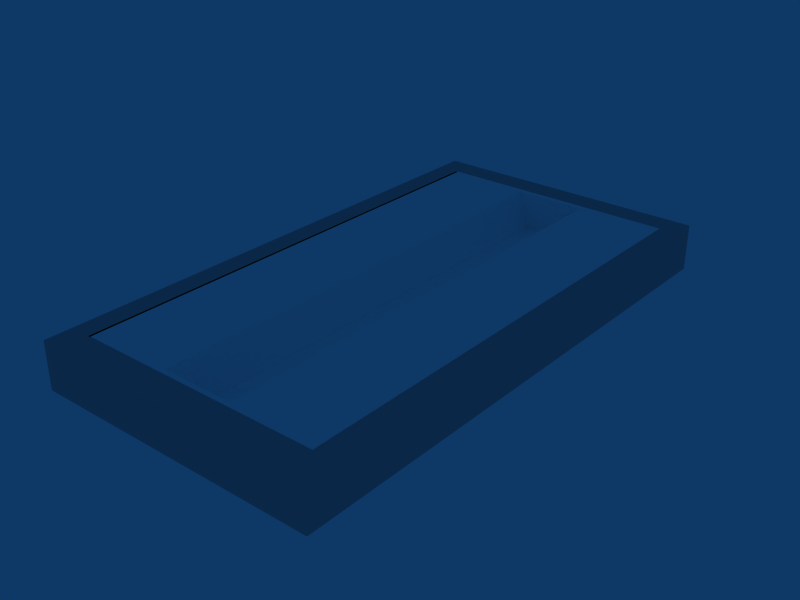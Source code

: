 # Source: teto2.blend  (saved by Blender 2.43.0; exported with 4.5.12 LTS)
import bpy
from mathutils import Matrix  # noqa: F401  (used for matrix-valued properties, if any)

bpy.ops.wm.read_factory_settings(use_empty=True)
scene = bpy.context.scene
scene.name = 'Scene'

# ---- collections
col_collection_1 = bpy.data.collections.new('Collection 1'); scene.collection.children.link(col_collection_1)

# ---- materials (node trees are filled in below, after node groups)
mat_material_001 = bpy.data.materials.new('Material.001')
mat_material_001.alpha_threshold = 0.0
mat_material_001.diffuse_color = (1.0, 1.0, 1.0, 1.0)
mat_material_001.roughness = 0.5
mat_material_001.line_color = (0.0, 0.0, 0.0, 1.0)
mat_material_002 = bpy.data.materials.new('Material.002')
mat_material_002.alpha_threshold = 0.0
mat_material_002.diffuse_color = (0.7, 0.7, 0.7, 1.0)
mat_material_002.roughness = 0.5
mat_material_002.line_color = (0.0, 0.0, 0.0, 1.0)

# ---- material node trees

# ---- world
world_world = bpy.data.worlds.new('World'); scene.world = world_world
world_world.color = (0.05656, 0.2208, 0.4)
world_world.use_sun_shadow = False
world_world.sun_shadow_jitter_overblur = 0.0
world_world.cycles.sampling_method = 'MANUAL'
world_world.cycles.sample_map_resolution = 256

# ---- meshes
me_cube_002 = bpy.data.meshes.new('Cube.002')
me_cube_002.from_pydata([(-2.888, 10.93, 0.01653), (-2.888, 0.6018, 0.01653), (-8.097, 0.6018, 0.01653), (-8.097, 10.93, 0.01653), (-8.097, 10.93, 1.008), (-8.097, 0.6018, 1.008), (-2.888, 0.6018, 1.008), (-2.888, 10.93, 1.008), (-4.711, 10.82, 1.008), (-4.711, 0.7051, 1.008), (-6.274, 0.7051, 1.008), (-6.274, 10.82, 1.008), (-6.039, 10.82, 0.1857), (-6.039, 0.7051, 0.1857), (-4.945, 0.7051, 0.1857), (-4.945, 10.82, 0.1857)], [], [(0, 3, 2, 1), (2, 3, 4, 5), (3, 0, 7, 4), (0, 1, 6, 7), (1, 2, 5, 6), (6, 5, 10, 9), (7, 6, 9, 8), (4, 7, 8, 11), (5, 4, 11, 10), (10, 11, 12, 13), (11, 8, 15, 12), (8, 9, 14, 15), (9, 10, 13, 14), (15, 14, 13, 12)])
me_cube_002.materials.append(mat_material_001)
me_cube_002.use_remesh_preserve_volume = False
me_cube_002.use_remesh_preserve_attributes = False
me_cube_002.use_mirror_vertex_groups = False
me_cube_002.update()
me_cube_001 = bpy.data.meshes.new('Cube.001')
me_cube_001.from_pydata([(6.1, 11.5, 0.0), (6.1, 0.02824, 0.0), (-0.02888, 0.02824, 0.0), (-0.02888, 11.5, 0.0), (-0.02888, 11.5, 0.9916), (-0.02888, 0.02824, 0.9916), (6.1, 0.02824, 0.9916), (6.1, 11.5, 0.9916), (6.1, 11.5, 0.9916), (6.1, 0.02824, 0.9916), (-0.02888, 0.02824, 0.9916), (-0.02888, 11.5, 0.9916), (0.4308, 10.93, 0.9916), (0.4308, 0.6018, 0.9916), (5.64, 0.6018, 0.9916), (5.64, 10.93, 0.9916)], [], [(0, 3, 2, 1), (2, 3, 4, 5), (3, 0, 7, 4), (0, 1, 6, 7), (1, 2, 5, 6), (6, 5, 10, 9), (7, 6, 9, 8), (4, 7, 8, 11), (5, 4, 11, 10), (10, 11, 12, 13), (11, 8, 15, 12), (8, 9, 14, 15), (9, 10, 13, 14)])
me_cube_001.materials.append(mat_material_002)
me_cube_001.use_remesh_preserve_volume = False
me_cube_001.use_remesh_preserve_attributes = False
me_cube_001.use_mirror_vertex_groups = False
me_cube_001.update()

# ---- objects
ob_cube_001 = bpy.data.objects.new('Cube.001', me_cube_002)
ob_cube = bpy.data.objects.new('Cube', me_cube_001)

# ---- transforms, parenting, visibility, modifiers, constraints
ob_cube_001.location = (8.595, 0.0, 0.0)
ob_cube_001.lock_rotations_4d = False
ob_cube_001.empty_display_type = 'ARROWS'
ob_cube_001.color = (0.0, 0.0, 0.0, 1.0)
ob_cube_001.lineart.crease_threshold = 0.0
ob_cube.location = (0.0, 0.0, 0.0)
ob_cube.lock_rotations_4d = False
ob_cube.empty_display_type = 'ARROWS'
ob_cube.color = (0.0, 0.0, 0.0, 1.0)
ob_cube.lineart.crease_threshold = 0.0

# ---- collection membership
col_collection_1.objects.link(ob_cube_001)
col_collection_1.objects.link(ob_cube)

# ---- scene / render settings (as saved in the file)
scene.frame_start = 1; scene.frame_end = 250; scene.frame_set(1)
scene.render.engine = 'BLENDER_EEVEE_NEXT'
scene.render.image_settings.file_format = 'JPEG'
scene.render.image_settings.color_mode = 'RGB'
scene.render.image_settings.compression = 90
scene.render.resolution_x = 800
scene.render.resolution_y = 600
scene.render.pixel_aspect_x = 100.0
scene.render.pixel_aspect_y = 100.0
scene.render.fps = 25
scene.render.dither_intensity = 0.0
scene.render.use_compositing = False
scene.render.use_sequencer = False
scene.render.bake_margin = 2
scene.render.bake_bias = 0.0
scene.render.use_stamp_time = False
scene.render.use_stamp_date = False
scene.render.use_stamp_frame = False
scene.render.use_stamp_camera = False
scene.render.use_stamp_scene = False
scene.render.use_stamp_filename = False
scene.render.use_stamp_render_time = False
scene.render.stamp_font_size = 0
scene.cycles.use_denoising = False
scene.cycles.samples = 10
scene.cycles.sampling_pattern = 'TABULATED_SOBOL'
scene.cycles.light_sampling_threshold = 0.0
scene.cycles.use_adaptive_sampling = False
scene.cycles.use_light_tree = False
scene.cycles.blur_glossy = 0.0
scene.cycles.volume_bounces = 1
scene.cycles.pixel_filter_type = 'GAUSSIAN'
scene.cycles.sample_clamp_indirect = 0.0
scene.view_settings.view_transform = 'Raw'
bpy.context.view_layer.update()

# ---- added for rendering (the .blend has no active camera): camera
cam_auto = bpy.data.cameras.new('AutoCamera')
cam_auto.lens = 50.0
cam_auto.sensor_width = 36.0
cam_auto.clip_end = 1000.0
ob_auto_camera = bpy.data.objects.new('AutoCamera', cam_auto)
scene.collection.objects.link(ob_auto_camera)
ob_auto_camera.location = (15.1054, -8.71972, 10.16)
ob_auto_camera.rotation_euler = (1.09748, -7.21219e-08, 0.694738)
scene.camera = ob_auto_camera
bpy.context.view_layer.update()
